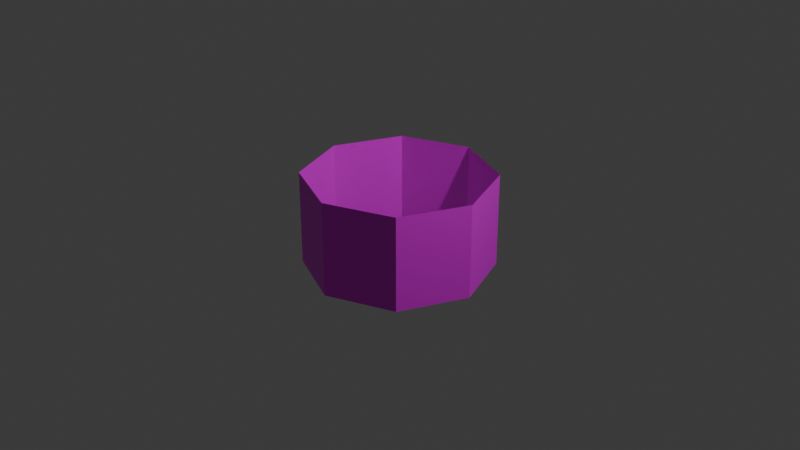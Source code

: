 # Source: cylinder.blend  (saved by Blender 4.1.24; exported with 4.5.12 LTS)
import bpy
from mathutils import Matrix  # noqa: F401  (used for matrix-valued properties, if any)

bpy.ops.wm.read_factory_settings(use_empty=True)
scene = bpy.context.scene
scene.name = 'Scene'

# ---- collections
col_collection = bpy.data.collections.new('Collection'); scene.collection.children.link(col_collection)

# ---- images (referenced by path relative to the original .blend; pixels are not part of the script)
import os
ASSET_DIR = os.environ.get("B2B_ASSET_DIR", "")  # directory of the original .blend (textures are referenced by path, not embedded)
HERE = os.path.dirname(os.path.abspath(__file__))  # packed textures are extracted next to this script under _unpacked/

def load_image(name, relpath, width, height, colorspace="sRGB"):
    """Load a texture the original file referenced (path relative to the .blend, or extracted next to this script)."""
    p = next((c for c in (os.path.join(HERE, relpath), os.path.join(ASSET_DIR, relpath)) if relpath and os.path.exists(c)), "")
    if p:
        img = bpy.data.images.load(p, check_existing=True)
        img.name = name
    else:  # same state as the original file: an image datablock whose file is absent (Cycles renders it pink)
        img = bpy.data.images.new(name, width, height)
        img.source = "FILE"
        img.filepath = "//" + (relpath or name)
    img.colorspace_settings.name = colorspace
    return img
img_cylnderuv_png = load_image('cylnderuv.png', 'cylnderuv.png', 1024, 1024, 'sRGB')

# ---- materials (node trees are filled in below, after node groups)
mat_material = bpy.data.materials.new('Material')
mat_material.alpha_threshold = 0.0
mat_material.use_transparent_shadow = False
mat_material.roughness = 0.5
mat_material.line_color = (0.0, 0.0, 0.0, 1.0)

# ---- material node trees
mat_material.use_nodes = True; mat_material.node_tree.nodes.clear()
_N = mat_material.node_tree.nodes; _L = mat_material.node_tree.links
n0 = _N.new('ShaderNodeOutputMaterial'); n0.name = 'Material Output'; n0.location = (300, 300)
n1 = _N.new('ShaderNodeBsdfPrincipled'); n1.name = 'Principled BSDF'; n1.location = (10, 300)
n1.inputs[3].default_value = 1.45
n2 = _N.new('ShaderNodeTexImage'); n2.name = 'Image Texture'; n2.location = (-283, 309)
n2.image = img_cylnderuv_png
n2.interpolation = 'Closest'
_L.new(n1.outputs[0], n0.inputs[0])
_L.new(n2.outputs[0], n1.inputs[0])
n0.is_active_output = True

# ---- world
world_world = bpy.data.worlds.new('World'); scene.world = world_world
world_world.use_nodes = True; world_world.node_tree.nodes.clear()
_N = world_world.node_tree.nodes; _L = world_world.node_tree.links
n0 = _N.new('ShaderNodeOutputWorld'); n0.name = 'World Output'; n0.location = (300, 300)
n1 = _N.new('ShaderNodeBackground'); n1.name = 'Background'; n1.location = (10, 300)
n1.inputs[0].default_value = (0.05088, 0.05088, 0.05088, 1.0)
_L.new(n1.outputs[0], n0.inputs[0])
n0.is_active_output = True
world_world.color = (0.05088, 0.05088, 0.05088)
world_world.use_sun_shadow = False
world_world.sun_shadow_jitter_overblur = 0.0

# ---- cameras
cam_camera = bpy.data.cameras.new('Camera')
cam_camera.clip_end = 100.0
cam_camera.ortho_scale = 7.314

# ---- lights
light_light = bpy.data.lights.new('Light', 'POINT')
light_light.transmission_factor = 0.0
light_light.energy = 1000.0
light_light.shadow_soft_size = 0.1
light_light.shadow_maximum_resolution = 0.006
light_light.use_absolute_resolution = True

# ---- meshes
me_cylinder = bpy.data.meshes.new('Cylinder')
me_cylinder.from_pydata([(0.0, 1.0, -0.5), (0.0, 1.0, 0.5), (0.7071, 0.7071, -0.5), (0.7071, 0.7071, 0.5), (1.0, 0.0, -0.5), (1.0, 0.0, 0.5), (0.7071, -0.7071, -0.5), (0.7071, -0.7071, 0.5), (0.0, -1.0, -0.5), (0.0, -1.0, 0.5), (-0.7071, -0.7071, -0.5), (-0.7071, -0.7071, 0.5), (-1.0, 0.0, -0.5), (-1.0, 0.0, 0.5), (-0.7071, 0.7071, -0.5), (-0.7071, 0.7071, 0.5)], [], [(0, 1, 3, 2), (2, 3, 5, 4), (4, 5, 7, 6), (6, 7, 9, 8), (8, 9, 11, 10), (10, 11, 13, 12), (12, 13, 15, 14), (14, 15, 1, 0)])
_uv = me_cylinder.uv_layers.new(name='UVMap')
_uv.uv.foreach_set('vector', [0.5, 0.0, 0.5, 1.0, 0.375, 1.0, 0.375, 0.0, 0.375, 0.0, 0.375, 1.0, 0.25, 1.0, 0.25, 0.0, 0.25, 0.0, 0.25, 1.0, 0.125, 1.0, 0.125, 0.0, 0.125, 0.0, 0.125, 1.0, 0.0, 1.0, 0.0, 0.0, 1.0, 0.0, 1.0, 1.0, 0.875, 1.0, 0.875, 0.0, 0.875, 0.0, 0.875, 1.0, 0.75, 1.0, 0.75, 0.0, 0.75, 0.0, 0.75, 1.0, 0.625, 1.0, 0.625, 0.0, 0.625, 0.0, 0.625, 1.0, 0.5, 1.0, 0.5, 0.0])
me_cylinder.materials.append(mat_material)
me_cylinder.update()

# ---- objects
ob_light = bpy.data.objects.new('Light', light_light)
ob_camera = bpy.data.objects.new('Camera', cam_camera)
ob_cylinder = bpy.data.objects.new('Cylinder', me_cylinder)

# ---- transforms, parenting, visibility, modifiers, constraints
ob_light.location = (4.076, 1.005, 5.904)
ob_light.rotation_euler = (0.6503, 0.05522, 1.866)
ob_light.lock_rotations_4d = False
ob_light.empty_display_type = 'ARROWS'
ob_light.color = (0.0, 0.0, 0.0, 0.0)
ob_light.lineart.crease_threshold = 0.0
ob_camera.location = (7.359, -6.926, 4.958)
ob_camera.rotation_euler = (1.109, 0.0, 0.8149)
ob_camera.lock_rotations_4d = False
ob_camera.empty_display_type = 'ARROWS'
ob_camera.color = (0.0, 0.0, 0.0, 0.0)
ob_camera.display_type = 'WIRE'
ob_camera.lineart.crease_threshold = 0.0
ob_cylinder.location = (0.0, 0.0, 0.0)

# ---- collection membership
col_collection.objects.link(ob_light)
col_collection.objects.link(ob_camera)
col_collection.objects.link(ob_cylinder)

# ---- scene / render settings (as saved in the file)
scene.camera = ob_camera
scene.frame_start = 1; scene.frame_end = 250; scene.frame_set(1)
scene.render.engine = 'BLENDER_EEVEE_NEXT'
scene.cycles.sampling_pattern = 'TABULATED_SOBOL'
scene.eevee.ray_tracing_options.trace_max_roughness = 0.0
bpy.context.view_layer.update()
